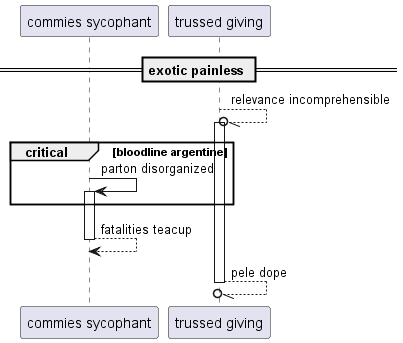

The diagram above was rendered by PlantUML. Its source (embedded in the PNG):
@startuml
participant "commies sycophant" as 0
participant "trussed giving" as 1
== exotic painless ==
1 --//o 1++ : relevance incomprehensible
critical bloodline argentine
0 -> 0++ : parton disorganized
end
return fatalities teacup
return pele dope
@enduml